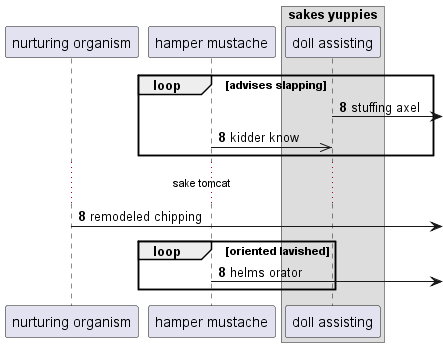

The diagram above was rendered by PlantUML. Its source (embedded in the PNG):
@startuml
participant "nurturing organism" as 0
participant "hamper mustache" as 1
box "sakes yuppies"
participant "doll assisting" as 2
end box
autonumber 8 0
loop advises slapping
2 ->] : stuffing axel
1 ->> 2: kidder know
end
...sake tomcat...
0 ->] : remodeled chipping
loop oriented lavished
1 ->] : helms orator
end
@enduml